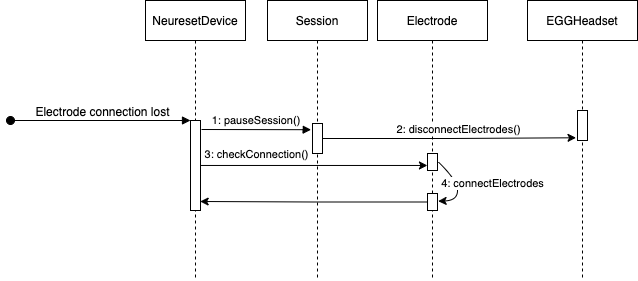

The diagram above was exported from draw.io. Its source (the exported page's mxGraphModel, read from the mxfile embedded in the PNG):
<mxGraphModel dx="1434" dy="907" grid="1" gridSize="10" guides="1" tooltips="1" connect="1" arrows="1" fold="1" page="1" pageScale="1" pageWidth="850" pageHeight="1100" math="0" shadow="0">
  <root>
    <mxCell id="0" />
    <mxCell id="1" parent="0" />
    <mxCell id="D81GAgSn6_NrCcWJMy5I-1" value="NeuresetDevice" style="shape=umlLifeline;perimeter=lifelinePerimeter;container=1;collapsible=0;recursiveResize=0;rounded=0;shadow=0;strokeWidth=1;movable=1;resizable=1;rotatable=1;deletable=1;editable=1;connectable=1;locked=0;" parent="1" vertex="1">
      <mxGeometry x="228" y="180" width="100" height="280" as="geometry" />
    </mxCell>
    <mxCell id="D81GAgSn6_NrCcWJMy5I-2" value="" style="points=[];perimeter=orthogonalPerimeter;rounded=0;shadow=0;strokeWidth=1;" parent="D81GAgSn6_NrCcWJMy5I-1" vertex="1">
      <mxGeometry x="45" y="120" width="10" height="90" as="geometry" />
    </mxCell>
    <mxCell id="D81GAgSn6_NrCcWJMy5I-3" value="1: pauseSession()" style="verticalAlign=bottom;endArrow=block;shadow=0;strokeWidth=1;labelBackgroundColor=default;entryX=-0.14;entryY=0.207;entryDx=0;entryDy=0;entryPerimeter=0;" parent="D81GAgSn6_NrCcWJMy5I-1" target="D81GAgSn6_NrCcWJMy5I-15" edge="1">
      <mxGeometry x="0.0107" relative="1" as="geometry">
        <mxPoint x="56" y="129" as="sourcePoint" />
        <mxPoint x="157.83999999999992" y="128.89999999999986" as="targetPoint" />
        <mxPoint as="offset" />
      </mxGeometry>
    </mxCell>
    <mxCell id="D81GAgSn6_NrCcWJMy5I-4" value="" style="verticalAlign=bottom;startArrow=oval;endArrow=block;startSize=8;shadow=0;strokeWidth=1;" parent="D81GAgSn6_NrCcWJMy5I-1" edge="1">
      <mxGeometry relative="1" as="geometry">
        <mxPoint x="-135" y="120" as="sourcePoint" />
        <mxPoint x="45" y="120" as="targetPoint" />
      </mxGeometry>
    </mxCell>
    <mxCell id="D81GAgSn6_NrCcWJMy5I-7" value="Electrode" style="shape=umlLifeline;perimeter=lifelinePerimeter;container=1;collapsible=0;recursiveResize=0;rounded=0;shadow=0;strokeWidth=1;movable=1;resizable=1;rotatable=1;deletable=1;editable=1;connectable=1;locked=0;" parent="1" vertex="1">
      <mxGeometry x="460" y="180" width="110" height="280" as="geometry" />
    </mxCell>
    <mxCell id="D81GAgSn6_NrCcWJMy5I-8" value="" style="points=[];perimeter=orthogonalPerimeter;rounded=0;shadow=0;strokeWidth=1;" parent="D81GAgSn6_NrCcWJMy5I-7" vertex="1">
      <mxGeometry x="50" y="153" width="10" height="17" as="geometry" />
    </mxCell>
    <mxCell id="Z1L4KifZUAdU4B75Ny3r-9" value="" style="points=[];perimeter=orthogonalPerimeter;rounded=0;shadow=0;strokeWidth=1;" parent="D81GAgSn6_NrCcWJMy5I-7" vertex="1">
      <mxGeometry x="50" y="193" width="10" height="17" as="geometry" />
    </mxCell>
    <mxCell id="Z1L4KifZUAdU4B75Ny3r-10" value="" style="curved=1;endArrow=classic;html=1;rounded=0;entryX=1.062;entryY=0.452;entryDx=0;entryDy=0;entryPerimeter=0;exitX=1.076;exitY=0.495;exitDx=0;exitDy=0;exitPerimeter=0;" parent="D81GAgSn6_NrCcWJMy5I-7" source="D81GAgSn6_NrCcWJMy5I-8" target="Z1L4KifZUAdU4B75Ny3r-9" edge="1">
      <mxGeometry width="50" height="50" relative="1" as="geometry">
        <mxPoint x="100" y="260" as="sourcePoint" />
        <mxPoint x="150" y="210" as="targetPoint" />
        <Array as="points">
          <mxPoint x="80" y="180" />
          <mxPoint x="80" y="200" />
        </Array>
      </mxGeometry>
    </mxCell>
    <mxCell id="Z1L4KifZUAdU4B75Ny3r-12" value="4: connectElectrodes" style="edgeLabel;html=1;align=center;verticalAlign=middle;resizable=0;points=[];" parent="Z1L4KifZUAdU4B75Ny3r-10" vertex="1" connectable="0">
      <mxGeometry x="-0.0534" y="-1" relative="1" as="geometry">
        <mxPoint x="35" y="-2" as="offset" />
      </mxGeometry>
    </mxCell>
    <mxCell id="D81GAgSn6_NrCcWJMy5I-11" value="Electrode connection lost" style="text;html=1;align=center;verticalAlign=middle;resizable=0;points=[];autosize=1;strokeColor=none;fillColor=none;" parent="1" vertex="1">
      <mxGeometry x="105" y="277" width="160" height="30" as="geometry" />
    </mxCell>
    <mxCell id="D81GAgSn6_NrCcWJMy5I-14" value="Session" style="shape=umlLifeline;perimeter=lifelinePerimeter;container=1;collapsible=0;recursiveResize=0;rounded=0;shadow=0;strokeWidth=1;movable=1;resizable=1;rotatable=1;deletable=1;editable=1;connectable=1;locked=0;" parent="1" vertex="1">
      <mxGeometry x="350" y="180" width="100" height="280" as="geometry" />
    </mxCell>
    <mxCell id="D81GAgSn6_NrCcWJMy5I-15" value="" style="points=[];perimeter=orthogonalPerimeter;rounded=0;shadow=0;strokeWidth=1;" parent="D81GAgSn6_NrCcWJMy5I-14" vertex="1">
      <mxGeometry x="45" y="123" width="10" height="30" as="geometry" />
    </mxCell>
    <mxCell id="D81GAgSn6_NrCcWJMy5I-16" style="edgeStyle=orthogonalEdgeStyle;rounded=0;orthogonalLoop=1;jettySize=auto;html=1;entryX=-0.008;entryY=0.704;entryDx=0;entryDy=0;entryPerimeter=0;" parent="1" source="D81GAgSn6_NrCcWJMy5I-2" target="D81GAgSn6_NrCcWJMy5I-8" edge="1">
      <mxGeometry relative="1" as="geometry">
        <Array as="points" />
      </mxGeometry>
    </mxCell>
    <mxCell id="D81GAgSn6_NrCcWJMy5I-17" value="&lt;div style=&quot;text-align: left;&quot;&gt;3: checkConnection()&lt;br&gt;&lt;/div&gt;" style="edgeLabel;html=1;align=center;verticalAlign=middle;resizable=0;points=[];" parent="D81GAgSn6_NrCcWJMy5I-16" vertex="1" connectable="0">
      <mxGeometry x="-0.4851" y="2" relative="1" as="geometry">
        <mxPoint x="-3" y="-9" as="offset" />
      </mxGeometry>
    </mxCell>
    <mxCell id="Z1L4KifZUAdU4B75Ny3r-1" value="EGGHeadset" style="shape=umlLifeline;perimeter=lifelinePerimeter;container=1;collapsible=0;recursiveResize=0;rounded=0;shadow=0;strokeWidth=1;movable=1;resizable=1;rotatable=1;deletable=1;editable=1;connectable=1;locked=0;" parent="1" vertex="1">
      <mxGeometry x="610" y="180" width="110" height="280" as="geometry" />
    </mxCell>
    <mxCell id="Z1L4KifZUAdU4B75Ny3r-2" value="" style="points=[];perimeter=orthogonalPerimeter;rounded=0;shadow=0;strokeWidth=1;" parent="Z1L4KifZUAdU4B75Ny3r-1" vertex="1">
      <mxGeometry x="50" y="110" width="10" height="30" as="geometry" />
    </mxCell>
    <mxCell id="Z1L4KifZUAdU4B75Ny3r-5" style="edgeStyle=orthogonalEdgeStyle;rounded=0;orthogonalLoop=1;jettySize=auto;html=1;entryX=-0.147;entryY=0.909;entryDx=0;entryDy=0;entryPerimeter=0;" parent="1" source="D81GAgSn6_NrCcWJMy5I-15" target="Z1L4KifZUAdU4B75Ny3r-2" edge="1">
      <mxGeometry relative="1" as="geometry" />
    </mxCell>
    <mxCell id="Z1L4KifZUAdU4B75Ny3r-6" value="&lt;span style=&quot;color: rgba(0, 0, 0, 0); font-family: monospace; font-size: 0px; text-align: start; background-color: rgb(27, 29, 30);&quot;&gt;%3CmxGraphModel%3E%3Croot%3E%3CmxCell%20id%3D%220%22%2F%3E%3CmxCell%20id%3D%221%22%20parent%3D%220%22%2F%3E%3CmxCell%20id%3D%222%22%20style%3D%22edgeStyle%3DorthogonalEdgeStyle%3Brounded%3D0%3BorthogonalLoop%3D1%3BjettySize%3Dauto%3Bhtml%3D1%3BentryX%3D-0.003%3BentryY%3D0.327%3BentryDx%3D0%3BentryDy%3D0%3BentryPerimeter%3D0%3B%22%20edge%3D%221%22%20parent%3D%221%22%3E%3CmxGeometry%20relative%3D%221%22%20as%3D%22geometry%22%3E%3CmxPoint%20x%3D%22520%22%20y%3D%22355%22%20as%3D%22sourcePoint%22%2F%3E%3CmxPoint%20x%3D%22660%22%20y%3D%22355%22%20as%3D%22targetPoint%22%2F%3E%3CArray%20as%3D%22points%22%3E%3CmxPoint%20x%3D%22590%22%20y%3D%22355%22%2F%3E%3C%2FArray%3E%3C%2FmxGeometry%3E%3C%2FmxCell%3E%3CmxCell%20id%3D%223%22%20value%3D%223%3A%26amp%3Bnbsp%3BdisconnectElectrodes()%22%20style%3D%22edgeLabel%3Bhtml%3D1%3Balign%3Dcenter%3BverticalAlign%3Dmiddle%3Bresizable%3D0%3Bpoints%3D%5B%5D%3B%22%20vertex%3D%221%22%20connectable%3D%220%22%20parent%3D%222%22%3E%3CmxGeometry%20x%3D%220.2535%22%20y%3D%22-1%22%20relative%3D%221%22%20as%3D%22geometry%22%3E%3CmxPoint%20x%3D%22-19%22%20y%3D%22-10%22%20as%3D%22offset%22%2F%3E%3C%2FmxGeometry%3E%3C%2FmxCell%3E%3C%2Froot%3E%3C%2FmxGraphModel%3&lt;/span&gt;" style="edgeLabel;html=1;align=center;verticalAlign=middle;resizable=0;points=[];" parent="Z1L4KifZUAdU4B75Ny3r-5" vertex="1" connectable="0">
      <mxGeometry x="0.1346" y="-1" relative="1" as="geometry">
        <mxPoint as="offset" />
      </mxGeometry>
    </mxCell>
    <mxCell id="Z1L4KifZUAdU4B75Ny3r-7" value="&lt;span style=&quot;color: rgba(0, 0, 0, 0); font-family: monospace; font-size: 0px; text-align: start; background-color: rgb(27, 29, 30);&quot;&gt;%3CmxGraphModel%3E%3Croot%3E%3CmxCell%20id%3D%220%22%2F%3E%3CmxCell%20id%3D%221%22%20parent%3D%220%22%2F%3E%3CmxCell%20id%3D%222%22%20style%3D%22edgeStyle%3DorthogonalEdgeStyle%3Brounded%3D0%3BorthogonalLoop%3D1%3BjettySize%3Dauto%3Bhtml%3D1%3BentryX%3D-0.003%3BentryY%3D0.327%3BentryDx%3D0%3BentryDy%3D0%3BentryPerimeter%3D0%3B%22%20edge%3D%221%22%20parent%3D%221%22%3E%3CmxGeometry%20relative%3D%221%22%20as%3D%22geometry%22%3E%3CmxPoint%20x%3D%22520%22%20y%3D%22355%22%20as%3D%22sourcePoint%22%2F%3E%3CmxPoint%20x%3D%22660%22%20y%3D%22355%22%20as%3D%22targetPoint%22%2F%3E%3CArray%20as%3D%22points%22%3E%3CmxPoint%20x%3D%22590%22%20y%3D%22355%22%2F%3E%3C%2FArray%3E%3C%2FmxGeometry%3E%3C%2FmxCell%3E%3CmxCell%20id%3D%223%22%20value%3D%223%3A%26amp%3Bnbsp%3BdisconnectElectrodes()%22%20style%3D%22edgeLabel%3Bhtml%3D1%3Balign%3Dcenter%3BverticalAlign%3Dmiddle%3Bresizable%3D0%3Bpoints%3D%5B%5D%3B%22%20vertex%3D%221%22%20connectable%3D%220%22%20parent%3D%222%22%3E%3CmxGeometry%20x%3D%220.2535%22%20y%3D%22-1%22%20relative%3D%221%22%20as%3D%22geometry%22%3E%3CmxPoint%20x%3D%22-19%22%20y%3D%22-10%22%20as%3D%22offset%22%2F%3E%3C%2FmxGeometry%3E%3C%2FmxCell%3E%3C%2Froot%3E%3C%2FmxGraphModel%33&lt;/span&gt;" style="edgeLabel;html=1;align=center;verticalAlign=middle;resizable=0;points=[];" parent="Z1L4KifZUAdU4B75Ny3r-5" vertex="1" connectable="0">
      <mxGeometry x="0.0807" relative="1" as="geometry">
        <mxPoint as="offset" />
      </mxGeometry>
    </mxCell>
    <mxCell id="Z1L4KifZUAdU4B75Ny3r-8" value="2:&amp;nbsp;disconnectElectrodes()" style="edgeLabel;html=1;align=center;verticalAlign=middle;resizable=0;points=[];" parent="Z1L4KifZUAdU4B75Ny3r-5" vertex="1" connectable="0">
      <mxGeometry x="0.1056" y="1" relative="1" as="geometry">
        <mxPoint x="-5" y="-8" as="offset" />
      </mxGeometry>
    </mxCell>
    <mxCell id="Z1L4KifZUAdU4B75Ny3r-13" style="edgeStyle=orthogonalEdgeStyle;rounded=0;orthogonalLoop=1;jettySize=auto;html=1;entryX=0.967;entryY=0.9;entryDx=0;entryDy=0;entryPerimeter=0;" parent="1" source="Z1L4KifZUAdU4B75Ny3r-9" target="D81GAgSn6_NrCcWJMy5I-2" edge="1">
      <mxGeometry relative="1" as="geometry" />
    </mxCell>
  </root>
</mxGraphModel>